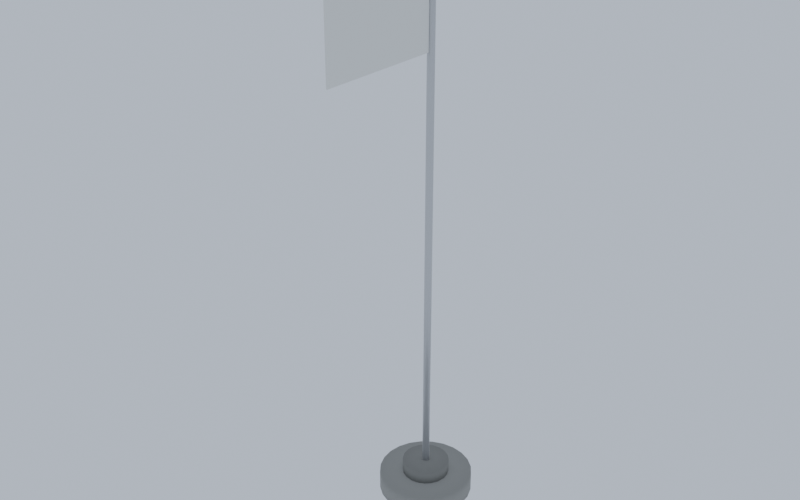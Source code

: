 # Source: ControlPointFlag.blend  (saved by Blender 5.3.31; exported with 4.5.12 LTS)
import bpy
from mathutils import Matrix  # noqa: F401  (used for matrix-valued properties, if any)

bpy.ops.wm.read_factory_settings(use_empty=True)
scene = bpy.context.scene
scene.name = 'Scene'

# ---- collections
col_controlpointflag = bpy.data.collections.new('ControlPointFlag'); scene.collection.children.link(col_controlpointflag)

# ---- materials (node trees are filled in below, after node groups)
mat_concrete_0 = bpy.data.materials.new('Concrete_0')
mat_concrete_1 = bpy.data.materials.new('Concrete_1')
mat_metal_2 = bpy.data.materials.new('Metal_2')
mat_metal_3 = bpy.data.materials.new('Metal_3')
mat_fabric_4 = bpy.data.materials.new('Fabric_4')
mat_fabric_5 = bpy.data.materials.new('Fabric_5')

# ---- material node trees
mat_concrete_0.use_nodes = True; mat_concrete_0.node_tree.nodes.clear()
_N = mat_concrete_0.node_tree.nodes; _L = mat_concrete_0.node_tree.links
n0 = _N.new('ShaderNodeBsdfPrincipled'); n0.name = 'Principled BSDF'; n0.location = (-200, 100)
n0.inputs[0].default_value = (0.305, 0.305, 0.2874, 1.0)
n0.inputs[2].default_value = 0.9
n0.inputs[10].default_value = 0.005
n1 = _N.new('ShaderNodeOutputMaterial'); n1.name = 'Material Output'; n1.location = (200, 100)
_L.new(n0.outputs[0], n1.inputs[0])
n1.is_active_output = True
mat_concrete_1.use_nodes = True; mat_concrete_1.node_tree.nodes.clear()
_N = mat_concrete_1.node_tree.nodes; _L = mat_concrete_1.node_tree.links
n0 = _N.new('ShaderNodeBsdfPrincipled'); n0.name = 'Principled BSDF'; n0.location = (-200, 100)
n0.inputs[0].default_value = (0.2232, 0.2232, 0.2086, 1.0)
n0.inputs[2].default_value = 0.9
n0.inputs[10].default_value = 0.005
n1 = _N.new('ShaderNodeOutputMaterial'); n1.name = 'Material Output'; n1.location = (200, 100)
_L.new(n0.outputs[0], n1.inputs[0])
n1.is_active_output = True
mat_metal_2.use_nodes = True; mat_metal_2.node_tree.nodes.clear()
_N = mat_metal_2.node_tree.nodes; _L = mat_metal_2.node_tree.links
n0 = _N.new('ShaderNodeBsdfPrincipled'); n0.name = 'Principled BSDF'; n0.location = (-200, 100)
n0.inputs[0].default_value = (0.5776, 0.5906, 0.6038, 1.0)
n0.inputs[1].default_value = 0.55
n0.inputs[2].default_value = 0.42
n0.inputs[10].default_value = 0.005
n1 = _N.new('ShaderNodeOutputMaterial'); n1.name = 'Material Output'; n1.location = (200, 100)
_L.new(n0.outputs[0], n1.inputs[0])
n1.is_active_output = True
mat_metal_3.use_nodes = True; mat_metal_3.node_tree.nodes.clear()
_N = mat_metal_3.node_tree.nodes; _L = mat_metal_3.node_tree.links
n0 = _N.new('ShaderNodeBsdfPrincipled'); n0.name = 'Principled BSDF'; n0.location = (-200, 100)
n0.inputs[0].default_value = (0.7157, 0.5149, 0.08022, 1.0)
n0.inputs[1].default_value = 0.55
n0.inputs[2].default_value = 0.42
n0.inputs[10].default_value = 0.005
n1 = _N.new('ShaderNodeOutputMaterial'); n1.name = 'Material Output'; n1.location = (200, 100)
_L.new(n0.outputs[0], n1.inputs[0])
n1.is_active_output = True
mat_fabric_4.use_nodes = True; mat_fabric_4.node_tree.nodes.clear()
_N = mat_fabric_4.node_tree.nodes; _L = mat_fabric_4.node_tree.links
n0 = _N.new('ShaderNodeBsdfPrincipled'); n0.name = 'Principled BSDF'; n0.location = (-200, 100)
n0.inputs[0].default_value = (0.807, 0.807, 0.7758, 1.0)
n0.inputs[2].default_value = 0.95
n0.inputs[10].default_value = 0.005
n1 = _N.new('ShaderNodeOutputMaterial'); n1.name = 'Material Output'; n1.location = (200, 100)
_L.new(n0.outputs[0], n1.inputs[0])
n1.is_active_output = True
mat_fabric_5.use_nodes = True; mat_fabric_5.node_tree.nodes.clear()
_N = mat_fabric_5.node_tree.nodes; _L = mat_fabric_5.node_tree.links
n0 = _N.new('ShaderNodeBsdfPrincipled'); n0.name = 'Principled BSDF'; n0.location = (-200, 100)
n0.inputs[0].default_value = (0.7157, 0.7157, 0.7157, 1.0)
n0.inputs[2].default_value = 0.95
n0.inputs[10].default_value = 0.005
n1 = _N.new('ShaderNodeOutputMaterial'); n1.name = 'Material Output'; n1.location = (200, 100)
_L.new(n0.outputs[0], n1.inputs[0])
n1.is_active_output = True

# ---- world
world_previewworld = bpy.data.worlds.new('PreviewWorld'); scene.world = world_previewworld
world_previewworld.use_nodes = True; world_previewworld.node_tree.nodes.clear()
_N = world_previewworld.node_tree.nodes; _L = world_previewworld.node_tree.links
n0 = _N.new('ShaderNodeBackground'); n0.name = 'Background'; n0.location = (-200, 100)
n0.inputs[0].default_value = (0.55, 0.62, 0.72, 1.0)
n0.inputs[1].default_value = 0.9
n1 = _N.new('ShaderNodeOutputWorld'); n1.name = 'World Output'; n1.location = (200, 100)
_L.new(n0.outputs[0], n1.inputs[0])
n1.is_active_output = True

# ---- meshes
me_base_1 = bpy.data.meshes.new('Base_1')
me_base_1.from_pydata([(-0.25, 1.2, -1.887e-08), (0.25, 1.2, 1.887e-08), (-0.25, 1.159, -0.3106), (0.25, 1.159, -0.3106), (-0.25, 1.039, -0.6), (0.25, 1.039, -0.6), (-0.25, 0.8485, -0.8485), (0.25, 0.8485, -0.8485), (-0.25, 0.6, -1.039), (0.25, 0.6, -1.039), (-0.25, 0.3106, -1.159), (0.25, 0.3106, -1.159), (-0.25, 0.0, -1.2), (0.25, 0.0, -1.2), (-0.25, -0.3106, -1.159), (0.25, -0.3106, -1.159), (-0.25, -0.6, -1.039), (0.25, -0.6, -1.039), (-0.25, -0.8485, -0.8485), (0.25, -0.8485, -0.8485), (-0.25, -1.039, -0.6), (0.25, -1.039, -0.6), (-0.25, -1.159, -0.3106), (0.25, -1.159, -0.3106), (-0.25, -1.2, -1.887e-08), (0.25, -1.2, 1.887e-08), (-0.25, -1.159, 0.3106), (0.25, -1.159, 0.3106), (-0.25, -1.039, 0.6), (0.25, -1.039, 0.6), (-0.25, -0.8485, 0.8485), (0.25, -0.8485, 0.8485), (-0.25, -0.6, 1.039), (0.25, -0.6, 1.039), (-0.25, -0.3106, 1.159), (0.25, -0.3106, 1.159), (-0.25, 0.0, 1.2), (0.25, 0.0, 1.2), (-0.25, 0.3106, 1.159), (0.25, 0.3106, 1.159), (-0.25, 0.6, 1.039), (0.25, 0.6, 1.039), (-0.25, 0.8485, 0.8485), (0.25, 0.8485, 0.8485), (-0.25, 1.039, 0.6), (0.25, 1.039, 0.6), (-0.25, 1.159, 0.3106), (0.25, 1.159, 0.3106)], [], [(0, 1, 3, 2), (2, 3, 5, 4), (4, 5, 7, 6), (6, 7, 9, 8), (8, 9, 11, 10), (10, 11, 13, 12), (12, 13, 15, 14), (14, 15, 17, 16), (16, 17, 19, 18), (18, 19, 21, 20), (20, 21, 23, 22), (22, 23, 25, 24), (24, 25, 27, 26), (26, 27, 29, 28), (28, 29, 31, 30), (30, 31, 33, 32), (32, 33, 35, 34), (34, 35, 37, 36), (36, 37, 39, 38), (38, 39, 41, 40), (40, 41, 43, 42), (42, 43, 45, 44), (3, 1, 47, 45, 43, 41, 39, 37, 35, 33, 31, 29, 27, 25, 23, 21, 19, 17, 15, 13, 11, 9, 7, 5), (44, 45, 47, 46), (46, 47, 1, 0), (0, 2, 4, 6, 8, 10, 12, 14, 16, 18, 20, 22, 24, 26, 28, 30, 32, 34, 36, 38, 40, 42, 44, 46)])
me_base_1.polygons.foreach_set('use_smooth', [True] * 26)
me_base_1.materials.append(mat_concrete_0)
me_base_1.update()
me_plinth_2 = bpy.data.meshes.new('Plinth_2')
me_plinth_2.from_pydata([(-0.175, 0.6, -1.321e-08), (0.175, 0.6, 1.321e-08), (-0.175, 0.5706, -0.1854), (0.175, 0.5706, -0.1854), (-0.175, 0.4854, -0.3527), (0.175, 0.4854, -0.3527), (-0.175, 0.3527, -0.4854), (0.175, 0.3527, -0.4854), (-0.175, 0.1854, -0.5706), (0.175, 0.1854, -0.5706), (-0.175, 0.0, -0.6), (0.175, 0.0, -0.6), (-0.175, -0.1854, -0.5706), (0.175, -0.1854, -0.5706), (-0.175, -0.3527, -0.4854), (0.175, -0.3527, -0.4854), (-0.175, -0.4854, -0.3527), (0.175, -0.4854, -0.3527), (-0.175, -0.5706, -0.1854), (0.175, -0.5706, -0.1854), (-0.175, -0.6, -1.321e-08), (0.175, -0.6, 1.321e-08), (-0.175, -0.5706, 0.1854), (0.175, -0.5706, 0.1854), (-0.175, -0.4854, 0.3527), (0.175, -0.4854, 0.3527), (-0.175, -0.3527, 0.4854), (0.175, -0.3527, 0.4854), (-0.175, -0.1854, 0.5706), (0.175, -0.1854, 0.5706), (-0.175, 0.0, 0.6), (0.175, 0.0, 0.6), (-0.175, 0.1854, 0.5706), (0.175, 0.1854, 0.5706), (-0.175, 0.3527, 0.4854), (0.175, 0.3527, 0.4854), (-0.175, 0.4854, 0.3527), (0.175, 0.4854, 0.3527), (-0.175, 0.5706, 0.1854), (0.175, 0.5706, 0.1854)], [], [(0, 1, 3, 2), (2, 3, 5, 4), (4, 5, 7, 6), (6, 7, 9, 8), (8, 9, 11, 10), (10, 11, 13, 12), (12, 13, 15, 14), (14, 15, 17, 16), (16, 17, 19, 18), (18, 19, 21, 20), (20, 21, 23, 22), (22, 23, 25, 24), (24, 25, 27, 26), (26, 27, 29, 28), (28, 29, 31, 30), (30, 31, 33, 32), (32, 33, 35, 34), (34, 35, 37, 36), (3, 1, 39, 37, 35, 33, 31, 29, 27, 25, 23, 21, 19, 17, 15, 13, 11, 9, 7, 5), (36, 37, 39, 38), (38, 39, 1, 0), (0, 2, 4, 6, 8, 10, 12, 14, 16, 18, 20, 22, 24, 26, 28, 30, 32, 34, 36, 38)])
me_plinth_2.polygons.foreach_set('use_smooth', [True] * 22)
me_plinth_2.materials.append(mat_concrete_1)
me_plinth_2.update()
me_pole_3 = bpy.data.meshes.new('Pole_3')
me_pole_3.from_pydata([(-7.0, 0.09, -5.285e-07), (7.0, 0.09, 5.285e-07), (-7.0, 0.0856, -0.02781), (7.0, 0.0856, -0.02781), (-7.0, 0.07281, -0.0529), (7.0, 0.07281, -0.0529), (-7.0, 0.0529, -0.07281), (7.0, 0.0529, -0.07281), (-7.0, 0.02781, -0.0856), (7.0, 0.02781, -0.08559), (-7.0, 0.0, -0.09), (7.0, 0.0, -0.09), (-7.0, -0.02781, -0.0856), (7.0, -0.02781, -0.08559), (-7.0, -0.0529, -0.07281), (7.0, -0.0529, -0.07281), (-7.0, -0.07281, -0.0529), (7.0, -0.07281, -0.0529), (-7.0, -0.0856, -0.02781), (7.0, -0.0856, -0.02781), (-7.0, -0.09, -5.285e-07), (7.0, -0.09, 5.285e-07), (-7.0, -0.0856, 0.02781), (7.0, -0.0856, 0.02781), (-7.0, -0.07281, 0.0529), (7.0, -0.07281, 0.0529), (-7.0, -0.0529, 0.07281), (7.0, -0.0529, 0.07281), (-7.0, -0.02781, 0.08559), (7.0, -0.02781, 0.0856), (-7.0, 0.0, 0.09), (7.0, 0.0, 0.09), (-7.0, 0.02781, 0.08559), (7.0, 0.02781, 0.0856), (-7.0, 0.0529, 0.07281), (7.0, 0.0529, 0.07281), (-7.0, 0.07281, 0.0529), (7.0, 0.07281, 0.0529), (-7.0, 0.0856, 0.02781), (7.0, 0.0856, 0.02781)], [], [(0, 1, 3, 2), (2, 3, 5, 4), (4, 5, 7, 6), (6, 7, 9, 8), (8, 9, 11, 10), (10, 11, 13, 12), (12, 13, 15, 14), (14, 15, 17, 16), (16, 17, 19, 18), (18, 19, 21, 20), (20, 21, 23, 22), (22, 23, 25, 24), (24, 25, 27, 26), (26, 27, 29, 28), (28, 29, 31, 30), (30, 31, 33, 32), (32, 33, 35, 34), (34, 35, 37, 36), (3, 1, 39, 37, 35, 33, 31, 29, 27, 25, 23, 21, 19, 17, 15, 13, 11, 9, 7, 5), (36, 37, 39, 38), (38, 39, 1, 0), (0, 2, 4, 6, 8, 10, 12, 14, 16, 18, 20, 22, 24, 26, 28, 30, 32, 34, 36, 38)])
me_pole_3.polygons.foreach_set('use_smooth', [True] * 22)
me_pole_3.materials.append(mat_metal_2)
me_pole_3.update()
me_finial_4 = bpy.data.meshes.new('Finial_4')
me_finial_4.from_pydata([(0.0, 0.0, 0.16), (0.0, 0.04141, 0.1545), (0.0, 0.1131, 0.1131), (0.0, 0.1131, -0.1131), (0.0, 0.0, -0.16), (0.0128, 0.03938, 0.1545), (0.02472, 0.07608, 0.1386), (0.03496, 0.1076, 0.1131), (0.04282, 0.1318, 0.08), (0.04776, 0.147, 0.04141), (0.04944, 0.1522, 0.0), (0.04776, 0.147, -0.04141), (0.04282, 0.1318, -0.08), (0.03496, 0.1076, -0.1131), (0.02472, 0.07608, -0.1386), (0.0128, 0.03938, -0.1545), (0.02434, 0.0335, 0.1545), (0.04702, 0.06472, 0.1386), (0.0665, 0.09153, 0.1131), (0.08145, 0.1121, 0.08), (0.09084, 0.125, 0.04141), (0.09405, 0.1294, 0.0), (0.09084, 0.125, -0.04141), (0.08145, 0.1121, -0.08), (0.0665, 0.09153, -0.1131), (0.04702, 0.06472, -0.1386), (0.02434, 0.0335, -0.1545), (0.0335, 0.02434, 0.1545), (0.06472, 0.04702, 0.1386), (0.09153, 0.0665, 0.1131), (0.1121, 0.08145, 0.08), (0.125, 0.09084, 0.04141), (0.1294, 0.09405, 0.0), (0.125, 0.09084, -0.04141), (0.1121, 0.08145, -0.08), (0.09153, 0.0665, -0.1131), (0.06472, 0.04702, -0.1386), (0.0335, 0.02434, -0.1545), (0.03938, 0.0128, 0.1545), (0.07608, 0.02472, 0.1386), (0.1076, 0.03496, 0.1131), (0.1318, 0.04282, 0.08), (0.147, 0.04776, 0.04141), (0.1522, 0.04944, 0.0), (0.147, 0.04776, -0.04141), (0.1318, 0.04282, -0.08), (0.1076, 0.03496, -0.1131), (0.07608, 0.02472, -0.1386), (0.03938, 0.0128, -0.1545), (0.04141, -2.794e-09, 0.1545), (0.08, 1.863e-09, 0.1386), (0.1131, -7.451e-09, 0.1131), (0.1386, 0.0, 0.08), (0.1545, 0.0, 0.04141), (0.16, 3.725e-09, 0.0), (0.1545, 0.0, -0.04141), (0.1386, 0.0, -0.08), (0.1131, -7.451e-09, -0.1131), (0.08, 1.863e-09, -0.1386), (0.04141, -2.794e-09, -0.1545), (0.03938, -0.0128, 0.1545), (0.07608, -0.02472, 0.1386), (0.1076, -0.03496, 0.1131), (0.1318, -0.04282, 0.08), (0.147, -0.04776, 0.04141), (0.1522, -0.04944, 0.0), (0.147, -0.04776, -0.04141), (0.1318, -0.04282, -0.08), (0.1076, -0.03496, -0.1131), (0.07608, -0.02472, -0.1386), (0.03938, -0.0128, -0.1545), (0.0335, -0.02434, 0.1545), (0.06472, -0.04702, 0.1386), (0.09153, -0.0665, 0.1131), (0.1121, -0.08145, 0.08), (0.125, -0.09084, 0.04141), (0.1294, -0.09405, 0.0), (0.125, -0.09084, -0.04141), (0.1121, -0.08145, -0.08), (0.09153, -0.0665, -0.1131), (0.06472, -0.04702, -0.1386), (0.0335, -0.02434, -0.1545), (0.02434, -0.0335, 0.1545), (0.04702, -0.06472, 0.1386), (0.0665, -0.09153, 0.1131), (0.08145, -0.1121, 0.08), (0.09084, -0.125, 0.04141), (0.09405, -0.1294, 0.0), (0.09084, -0.125, -0.04141), (0.08145, -0.1121, -0.08), (0.0665, -0.09153, -0.1131), (0.04702, -0.06472, -0.1386), (0.02434, -0.0335, -0.1545), (0.0128, -0.03938, 0.1545), (0.02472, -0.07608, 0.1386), (0.03496, -0.1076, 0.1131), (0.04282, -0.1318, 0.08), (0.04776, -0.147, 0.04141), (0.04944, -0.1522, 0.0), (0.04776, -0.147, -0.04141), (0.04282, -0.1318, -0.08), (0.03496, -0.1076, -0.1131), (0.02472, -0.07608, -0.1386), (0.0128, -0.03938, -0.1545), (-4.657e-09, -0.04141, 0.1545), (5.588e-09, -0.08, 0.1386), (-1.49e-08, -0.1131, 0.1131), (3.725e-09, -0.1386, 0.08), (0.0, -0.1545, 0.04141), (1.118e-08, -0.16, 0.0), (0.0, -0.1545, -0.04141), (3.725e-09, -0.1386, -0.08), (-1.49e-08, -0.1131, -0.1131), (5.588e-09, -0.08, -0.1386), (-4.657e-09, -0.04141, -0.1545), (-0.0128, -0.03938, 0.1545), (-0.02472, -0.07608, 0.1386), (-0.03496, -0.1076, 0.1131), (-0.04282, -0.1318, 0.08), (-0.04776, -0.147, 0.04141), (-0.04944, -0.1522, 0.0), (-0.04776, -0.147, -0.04141), (-0.04282, -0.1318, -0.08), (-0.03496, -0.1076, -0.1131), (-0.02472, -0.07608, -0.1386), (-0.0128, -0.03938, -0.1545), (-0.02434, -0.0335, 0.1545), (-0.04702, -0.06472, 0.1386), (-0.0665, -0.09153, 0.1131), (-0.08145, -0.1121, 0.08), (-0.09084, -0.125, 0.04141), (-0.09405, -0.1294, 0.0), (-0.09084, -0.125, -0.04141), (-0.08145, -0.1121, -0.08), (-0.0665, -0.09153, -0.1131), (-0.04702, -0.06472, -0.1386), (-0.02434, -0.0335, -0.1545), (-0.0335, -0.02434, 0.1545), (-0.06472, -0.04702, 0.1386), (-0.09153, -0.0665, 0.1131), (-0.1121, -0.08145, 0.08), (-0.125, -0.09084, 0.04141), (-0.1294, -0.09405, 0.0), (-0.125, -0.09084, -0.04141), (-0.1121, -0.08145, -0.08), (-0.09153, -0.0665, -0.1131), (-0.06472, -0.04702, -0.1386), (-0.0335, -0.02434, -0.1545), (-0.03938, -0.0128, 0.1545), (-0.07608, -0.02472, 0.1386), (-0.1076, -0.03496, 0.1131), (-0.1318, -0.04282, 0.08), (-0.147, -0.04776, 0.04141), (-0.1522, -0.04944, 0.0), (-0.147, -0.04776, -0.04141), (-0.1318, -0.04282, -0.08), (-0.1076, -0.03496, -0.1131), (-0.07608, -0.02472, -0.1386), (-0.03938, -0.0128, -0.1545), (-0.04141, 6.519e-09, 0.1545), (-0.08, -5.588e-09, 0.1386), (-0.1131, 2.235e-08, 0.1131), (-0.1386, 0.0, 0.08), (-0.1545, 0.0, 0.04141), (-0.16, -1.118e-08, 0.0), (-0.1545, 0.0, -0.04141), (-0.1386, 0.0, -0.08), (-0.1131, 2.235e-08, -0.1131), (-0.08, -5.588e-09, -0.1386), (-0.04141, 6.519e-09, -0.1545), (-0.03938, 0.0128, 0.1545), (-0.07608, 0.02472, 0.1386), (-0.1076, 0.03496, 0.1131), (-0.1318, 0.04282, 0.08), (-0.147, 0.04776, 0.04141), (-0.1522, 0.04944, 0.0), (-0.147, 0.04776, -0.04141), (-0.1318, 0.04282, -0.08), (-0.1076, 0.03496, -0.1131), (-0.07608, 0.02472, -0.1386), (-0.03938, 0.0128, -0.1545), (-0.0335, 0.02434, 0.1545), (-0.06472, 0.04702, 0.1386), (-0.09153, 0.0665, 0.1131), (-0.1121, 0.08145, 0.08), (-0.125, 0.09084, 0.04141), (-0.1294, 0.09405, 0.0), (-0.125, 0.09084, -0.04141), (-0.1121, 0.08145, -0.08), (-0.09153, 0.0665, -0.1131), (-0.06472, 0.04702, -0.1386), (-0.0335, 0.02434, -0.1545), (-0.02434, 0.0335, 0.1545), (-0.04702, 0.06472, 0.1386), (-0.0665, 0.09153, 0.1131), (-0.08145, 0.1121, 0.08), (-0.09084, 0.125, 0.04141), (-0.09405, 0.1294, 0.0), (-0.09084, 0.125, -0.04141), (-0.08145, 0.1121, -0.08), (-0.0665, 0.09153, -0.1131), (-0.04702, 0.06472, -0.1386), (-0.02434, 0.0335, -0.1545), (-0.0128, 0.03938, 0.1545), (-0.02472, 0.07608, 0.1386), (-0.03496, 0.1076, 0.1131), (-0.04282, 0.1318, 0.08), (-0.04776, 0.147, 0.04141), (-0.04944, 0.1522, 0.0), (-0.04776, 0.147, -0.04141), (-0.04282, 0.1318, -0.08), (-0.03496, 0.1076, -0.1131), (-0.02472, 0.07608, -0.1386), (-0.0128, 0.03938, -0.1545), (-5.588e-09, 0.08, 0.1386), (-3.725e-09, 0.1386, 0.08), (0.0, 0.1545, 0.04141), (-1.118e-08, 0.16, 0.0), (0.0, 0.1545, -0.04141), (-3.725e-09, 0.1386, -0.08), (-5.588e-09, 0.08, -0.1386), (1.024e-08, 0.04141, -0.1545)], [], [(1, 0, 5), (219, 218, 11, 12), (216, 215, 8, 9), (4, 221, 15), (214, 1, 5, 6), (3, 219, 12, 13), (217, 216, 9, 10), (2, 214, 6, 7), (220, 3, 13, 14), (218, 217, 10, 11), (215, 2, 7, 8), (221, 220, 14, 15), (10, 9, 20, 21), (7, 6, 17, 18), (14, 13, 24, 25), (11, 10, 21, 22), (8, 7, 18, 19), (15, 14, 25, 26), (5, 0, 16), (12, 11, 22, 23), (9, 8, 19, 20), (4, 15, 26), (6, 5, 16, 17), (13, 12, 23, 24), (20, 19, 30, 31), (4, 26, 37), (17, 16, 27, 28), (24, 23, 34, 35), (21, 20, 31, 32), (18, 17, 28, 29), (25, 24, 35, 36), (22, 21, 32, 33), (19, 18, 29, 30), (26, 25, 36, 37), (16, 0, 27), (23, 22, 33, 34), (33, 32, 43, 44), (30, 29, 40, 41), (37, 36, 47, 48), (27, 0, 38), (34, 33, 44, 45), (31, 30, 41, 42), (4, 37, 48), (28, 27, 38, 39), (35, 34, 45, 46), (32, 31, 42, 43), (29, 28, 39, 40), (36, 35, 46, 47), (43, 42, 53, 54), (40, 39, 50, 51), (47, 46, 57, 58), (44, 43, 54, 55), (41, 40, 51, 52), (48, 47, 58, 59), (38, 0, 49), (45, 44, 55, 56), (42, 41, 52, 53), (4, 48, 59), (39, 38, 49, 50), (46, 45, 56, 57), (56, 55, 66, 67), (53, 52, 63, 64), (4, 59, 70), (50, 49, 60, 61), (57, 56, 67, 68), (54, 53, 64, 65), (51, 50, 61, 62), (58, 57, 68, 69), (55, 54, 65, 66), (52, 51, 62, 63), (59, 58, 69, 70), (49, 0, 60), (66, 65, 76, 77), (63, 62, 73, 74), (70, 69, 80, 81), (60, 0, 71), (67, 66, 77, 78), (64, 63, 74, 75), (4, 70, 81), (61, 60, 71, 72), (68, 67, 78, 79), (65, 64, 75, 76), (62, 61, 72, 73), (69, 68, 79, 80), (79, 78, 89, 90), (76, 75, 86, 87), (73, 72, 83, 84), (80, 79, 90, 91), (77, 76, 87, 88), (74, 73, 84, 85), (81, 80, 91, 92), (71, 0, 82), (78, 77, 88, 89), (75, 74, 85, 86), (4, 81, 92), (72, 71, 82, 83), (82, 0, 93), (89, 88, 99, 100), (86, 85, 96, 97), (4, 92, 103), (83, 82, 93, 94), (90, 89, 100, 101), (87, 86, 97, 98), (84, 83, 94, 95), (91, 90, 101, 102), (88, 87, 98, 99), (85, 84, 95, 96), (92, 91, 102, 103), (102, 101, 112, 113), (99, 98, 109, 110), (96, 95, 106, 107), (103, 102, 113, 114), (93, 0, 104), (100, 99, 110, 111), (97, 96, 107, 108), (4, 103, 114), (94, 93, 104, 105), (101, 100, 111, 112), (98, 97, 108, 109), (95, 94, 105, 106), (105, 104, 115, 116), (112, 111, 122, 123), (109, 108, 119, 120), (106, 105, 116, 117), (113, 112, 123, 124), (110, 109, 120, 121), (107, 106, 117, 118), (114, 113, 124, 125), (104, 0, 115), (111, 110, 121, 122), (108, 107, 118, 119), (4, 114, 125), (125, 124, 135, 136), (115, 0, 126), (122, 121, 132, 133), (119, 118, 129, 130), (4, 125, 136), (116, 115, 126, 127), (123, 122, 133, 134), (120, 119, 130, 131), (117, 116, 127, 128), (124, 123, 134, 135), (121, 120, 131, 132), (118, 117, 128, 129), (128, 127, 138, 139), (135, 134, 145, 146), (132, 131, 142, 143), (129, 128, 139, 140), (136, 135, 146, 147), (126, 0, 137), (133, 132, 143, 144), (130, 129, 140, 141), (4, 136, 147), (127, 126, 137, 138), (134, 133, 144, 145), (131, 130, 141, 142), (4, 147, 158), (138, 137, 148, 149), (145, 144, 155, 156), (142, 141, 152, 153), (139, 138, 149, 150), (146, 145, 156, 157), (143, 142, 153, 154), (140, 139, 150, 151), (147, 146, 157, 158), (137, 0, 148), (144, 143, 154, 155), (141, 140, 151, 152), (151, 150, 161, 162), (158, 157, 168, 169), (148, 0, 159), (155, 154, 165, 166), (152, 151, 162, 163), (4, 158, 169), (149, 148, 159, 160), (156, 155, 166, 167), (153, 152, 163, 164), (150, 149, 160, 161), (157, 156, 167, 168), (154, 153, 164, 165), (161, 160, 171, 172), (168, 167, 178, 179), (165, 164, 175, 176), (162, 161, 172, 173), (169, 168, 179, 180), (159, 0, 170), (166, 165, 176, 177), (163, 162, 173, 174), (4, 169, 180), (160, 159, 170, 171), (167, 166, 177, 178), (164, 163, 174, 175), (174, 173, 184, 185), (4, 180, 191), (171, 170, 181, 182), (178, 177, 188, 189), (175, 174, 185, 186), (172, 171, 182, 183), (179, 178, 189, 190), (176, 175, 186, 187), (173, 172, 183, 184), (180, 179, 190, 191), (170, 0, 181), (177, 176, 187, 188), (184, 183, 194, 195), (191, 190, 201, 202), (181, 0, 192), (188, 187, 198, 199), (185, 184, 195, 196), (4, 191, 202), (182, 181, 192, 193), (189, 188, 199, 200), (186, 185, 196, 197), (183, 182, 193, 194), (190, 189, 200, 201), (187, 186, 197, 198), (197, 196, 207, 208), (194, 193, 204, 205), (201, 200, 211, 212), (198, 197, 208, 209), (195, 194, 205, 206), (202, 201, 212, 213), (192, 0, 203), (199, 198, 209, 210), (196, 195, 206, 207), (4, 202, 213), (193, 192, 203, 204), (200, 199, 210, 211), (207, 206, 215, 216), (4, 213, 221), (204, 203, 1, 214), (211, 210, 219, 3), (208, 207, 216, 217), (205, 204, 214, 2), (212, 211, 3, 220), (209, 208, 217, 218), (206, 205, 2, 215), (213, 212, 220, 221), (203, 0, 1), (210, 209, 218, 219)])
me_finial_4.polygons.foreach_set('use_smooth', [True] * 240)
me_finial_4.materials.append(mat_metal_3)
me_finial_4.update()
me_cloth0_5 = bpy.data.meshes.new('Cloth0_5')
me_cloth0_5.from_pydata([(-0.015, -0.2, -0.9), (-0.015, -0.2, 0.9), (-0.015, 0.2, -0.9), (-0.015, 0.2, 0.9), (0.015, -0.2, -0.9), (0.015, -0.2, 0.9), (0.015, 0.2, -0.9), (0.015, 0.2, 0.9)], [], [(0, 1, 3, 2), (2, 3, 7, 6), (6, 7, 5, 4), (4, 5, 1, 0), (2, 6, 4, 0), (7, 3, 1, 5)])
me_cloth0_5.materials.append(mat_fabric_4)
me_cloth0_5.update()
me_cloth1_6 = bpy.data.meshes.new('Cloth1_6')
me_cloth1_6.from_pydata([(-0.015, -0.2, -0.9), (-0.015, -0.2, 0.9), (-0.015, 0.2, -0.9), (-0.015, 0.2, 0.9), (0.015, -0.2, -0.9), (0.015, -0.2, 0.9), (0.015, 0.2, -0.9), (0.015, 0.2, 0.9)], [], [(0, 1, 3, 2), (2, 3, 7, 6), (6, 7, 5, 4), (4, 5, 1, 0), (2, 6, 4, 0), (7, 3, 1, 5)])
me_cloth1_6.materials.append(mat_fabric_4)
me_cloth1_6.update()
me_cloth2_7 = bpy.data.meshes.new('Cloth2_7')
me_cloth2_7.from_pydata([(-0.015, -0.2, -0.9), (-0.015, -0.2, 0.9), (-0.015, 0.2, -0.9), (-0.015, 0.2, 0.9), (0.015, -0.2, -0.9), (0.015, -0.2, 0.9), (0.015, 0.2, -0.9), (0.015, 0.2, 0.9)], [], [(0, 1, 3, 2), (2, 3, 7, 6), (6, 7, 5, 4), (4, 5, 1, 0), (2, 6, 4, 0), (7, 3, 1, 5)])
me_cloth2_7.materials.append(mat_fabric_4)
me_cloth2_7.update()
me_cloth3_8 = bpy.data.meshes.new('Cloth3_8')
me_cloth3_8.from_pydata([(-0.015, -0.2, -0.9), (-0.015, -0.2, 0.9), (-0.015, 0.2, -0.9), (-0.015, 0.2, 0.9), (0.015, -0.2, -0.9), (0.015, -0.2, 0.9), (0.015, 0.2, -0.9), (0.015, 0.2, 0.9)], [], [(0, 1, 3, 2), (2, 3, 7, 6), (6, 7, 5, 4), (4, 5, 1, 0), (2, 6, 4, 0), (7, 3, 1, 5)])
me_cloth3_8.materials.append(mat_fabric_4)
me_cloth3_8.update()
me_cloth4_9 = bpy.data.meshes.new('Cloth4_9')
me_cloth4_9.from_pydata([(-0.015, -0.2, -0.9), (-0.015, -0.2, 0.9), (-0.015, 0.2, -0.9), (-0.015, 0.2, 0.9), (0.015, -0.2, -0.9), (0.015, -0.2, 0.9), (0.015, 0.2, -0.9), (0.015, 0.2, 0.9)], [], [(0, 1, 3, 2), (2, 3, 7, 6), (6, 7, 5, 4), (4, 5, 1, 0), (2, 6, 4, 0), (7, 3, 1, 5)])
me_cloth4_9.materials.append(mat_fabric_4)
me_cloth4_9.update()
me_cloth5_10 = bpy.data.meshes.new('Cloth5_10')
me_cloth5_10.from_pydata([(-0.015, -0.2, -0.9), (-0.015, -0.2, 0.9), (-0.015, 0.2, -0.9), (-0.015, 0.2, 0.9), (0.015, -0.2, -0.9), (0.015, -0.2, 0.9), (0.015, 0.2, -0.9), (0.015, 0.2, 0.9)], [], [(0, 1, 3, 2), (2, 3, 7, 6), (6, 7, 5, 4), (4, 5, 1, 0), (2, 6, 4, 0), (7, 3, 1, 5)])
me_cloth5_10.materials.append(mat_fabric_4)
me_cloth5_10.update()
me_cloth6_11 = bpy.data.meshes.new('Cloth6_11')
me_cloth6_11.from_pydata([(-0.015, -0.2, -0.9), (-0.015, -0.2, 0.9), (-0.015, 0.2, -0.9), (-0.015, 0.2, 0.9), (0.015, -0.2, -0.9), (0.015, -0.2, 0.9), (0.015, 0.2, -0.9), (0.015, 0.2, 0.9)], [], [(0, 1, 3, 2), (2, 3, 7, 6), (6, 7, 5, 4), (4, 5, 1, 0), (2, 6, 4, 0), (7, 3, 1, 5)])
me_cloth6_11.materials.append(mat_fabric_4)
me_cloth6_11.update()
me_cloth7_12 = bpy.data.meshes.new('Cloth7_12')
me_cloth7_12.from_pydata([(-0.015, -0.2, -0.9), (-0.015, -0.2, 0.9), (-0.015, 0.2, -0.9), (-0.015, 0.2, 0.9), (0.015, -0.2, -0.9), (0.015, -0.2, 0.9), (0.015, 0.2, -0.9), (0.015, 0.2, 0.9)], [], [(0, 1, 3, 2), (2, 3, 7, 6), (6, 7, 5, 4), (4, 5, 1, 0), (2, 6, 4, 0), (7, 3, 1, 5)])
me_cloth7_12.materials.append(mat_fabric_4)
me_cloth7_12.update()
me_halyard_13 = bpy.data.meshes.new('Halyard_13')
me_halyard_13.from_pydata([(-0.01, -0.01, -6.5), (-0.01, -0.01, 6.5), (-0.01, 0.01, -6.5), (-0.01, 0.01, 6.5), (0.01, -0.01, -6.5), (0.01, -0.01, 6.5), (0.01, 0.01, -6.5), (0.01, 0.01, 6.5)], [], [(0, 1, 3, 2), (2, 3, 7, 6), (6, 7, 5, 4), (4, 5, 1, 0), (2, 6, 4, 0), (7, 3, 1, 5)])
me_halyard_13.materials.append(mat_fabric_5)
me_halyard_13.update()

# ---- objects
ob_base = bpy.data.objects.new('Base', me_base_1)
ob_plinth = bpy.data.objects.new('Plinth', me_plinth_2)
ob_pole = bpy.data.objects.new('Pole', me_pole_3)
ob_finial = bpy.data.objects.new('Finial', me_finial_4)
ob_g_flag = bpy.data.objects.new('G_Flag', None)
ob_cloth0 = bpy.data.objects.new('Cloth0', me_cloth0_5)
ob_cloth1 = bpy.data.objects.new('Cloth1', me_cloth1_6)
ob_cloth2 = bpy.data.objects.new('Cloth2', me_cloth2_7)
ob_cloth3 = bpy.data.objects.new('Cloth3', me_cloth3_8)
ob_cloth4 = bpy.data.objects.new('Cloth4', me_cloth4_9)
ob_cloth5 = bpy.data.objects.new('Cloth5', me_cloth5_10)
ob_cloth6 = bpy.data.objects.new('Cloth6', me_cloth6_11)
ob_cloth7 = bpy.data.objects.new('Cloth7', me_cloth7_12)
ob_halyard = bpy.data.objects.new('Halyard', me_halyard_13)
ob_a_floodlight = bpy.data.objects.new('A_Floodlight', None)

# ---- transforms, parenting, visibility, modifiers, constraints
ob_base.location = (0.0, 0.0, 0.25)
ob_base.rotation_euler = (0.0, -1.571, 0.0)
ob_plinth.location = (0.0, 0.0, 0.67)
ob_plinth.rotation_euler = (0.0, -1.571, 0.0)
ob_pole.location = (0.0, 0.0, 7.5)
ob_pole.rotation_euler = (0.0, -1.571, 0.0)
ob_finial.location = (0.0, 0.0, 14.6)
ob_g_flag.location = (0.0, 0.0, 13.6)
ob_g_flag.empty_display_type = 'ARROWS'
ob_g_flag.empty_display_size = 0.5
ob_cloth0.location = (0.0, -0.3, 12.7)
ob_cloth1.location = (0.0, -0.7, 12.7)
ob_cloth2.location = (0.0, -1.1, 12.7)
ob_cloth3.location = (0.0, -1.5, 12.7)
ob_cloth4.location = (0.0, -1.9, 12.7)
ob_cloth5.location = (0.0, -2.3, 12.7)
ob_cloth6.location = (0.0, -2.7, 12.7)
ob_cloth7.location = (0.0, -3.1, 12.7)
ob_halyard.location = (0.06, 0.05, 7.4)
ob_a_floodlight.location = (0.0, 0.0, 0.9)
ob_a_floodlight.rotation_euler = (1.047, 0.0, 0.0)
ob_a_floodlight.empty_display_type = 'SINGLE_ARROW'
ob_a_floodlight.empty_display_size = 0.3

# ---- collection membership
col_controlpointflag.objects.link(ob_base)
col_controlpointflag.objects.link(ob_plinth)
col_controlpointflag.objects.link(ob_pole)
col_controlpointflag.objects.link(ob_finial)
col_controlpointflag.objects.link(ob_g_flag)
col_controlpointflag.objects.link(ob_cloth0)
col_controlpointflag.objects.link(ob_cloth1)
col_controlpointflag.objects.link(ob_cloth2)
col_controlpointflag.objects.link(ob_cloth3)
col_controlpointflag.objects.link(ob_cloth4)
col_controlpointflag.objects.link(ob_cloth5)
col_controlpointflag.objects.link(ob_cloth6)
col_controlpointflag.objects.link(ob_cloth7)
col_controlpointflag.objects.link(ob_halyard)
col_controlpointflag.objects.link(ob_a_floodlight)

# ---- scene / render settings (as saved in the file)
scene.frame_start = 1; scene.frame_end = 250; scene.frame_set(1)
scene.render.engine = 'CYCLES'
scene.render.resolution_x = 640
scene.render.resolution_y = 400
scene.render.bake_bias = 0.0
scene.render.bake_samples = 0
scene.render.compositor_device = 'GPU'
scene.cycles.samples = 20
scene.eevee.use_volume_custom_range = False
scene.eevee.fast_gi_thickness_near = 0.1
scene.eevee.fast_gi_thickness_far = 0.0
scene.eevee.ray_tracing_options.screen_trace_thickness = 0.1
scene.view_settings.view_transform = 'Filmic'
bpy.context.view_layer.update()

# ---- added for rendering (the .blend has no active camera): camera
cam_auto = bpy.data.cameras.new('AutoCamera')
cam_auto.lens = 50.0
cam_auto.sensor_width = 36.0
cam_auto.clip_end = 1000.0
ob_auto_camera = bpy.data.objects.new('AutoCamera', cam_auto)
scene.collection.objects.link(ob_auto_camera)
ob_auto_camera.location = (14.4485, -18.3883, 18.9388)
ob_auto_camera.rotation_euler = (1.09748, -7.21219e-08, 0.694738)
scene.camera = ob_auto_camera
bpy.context.view_layer.update()
